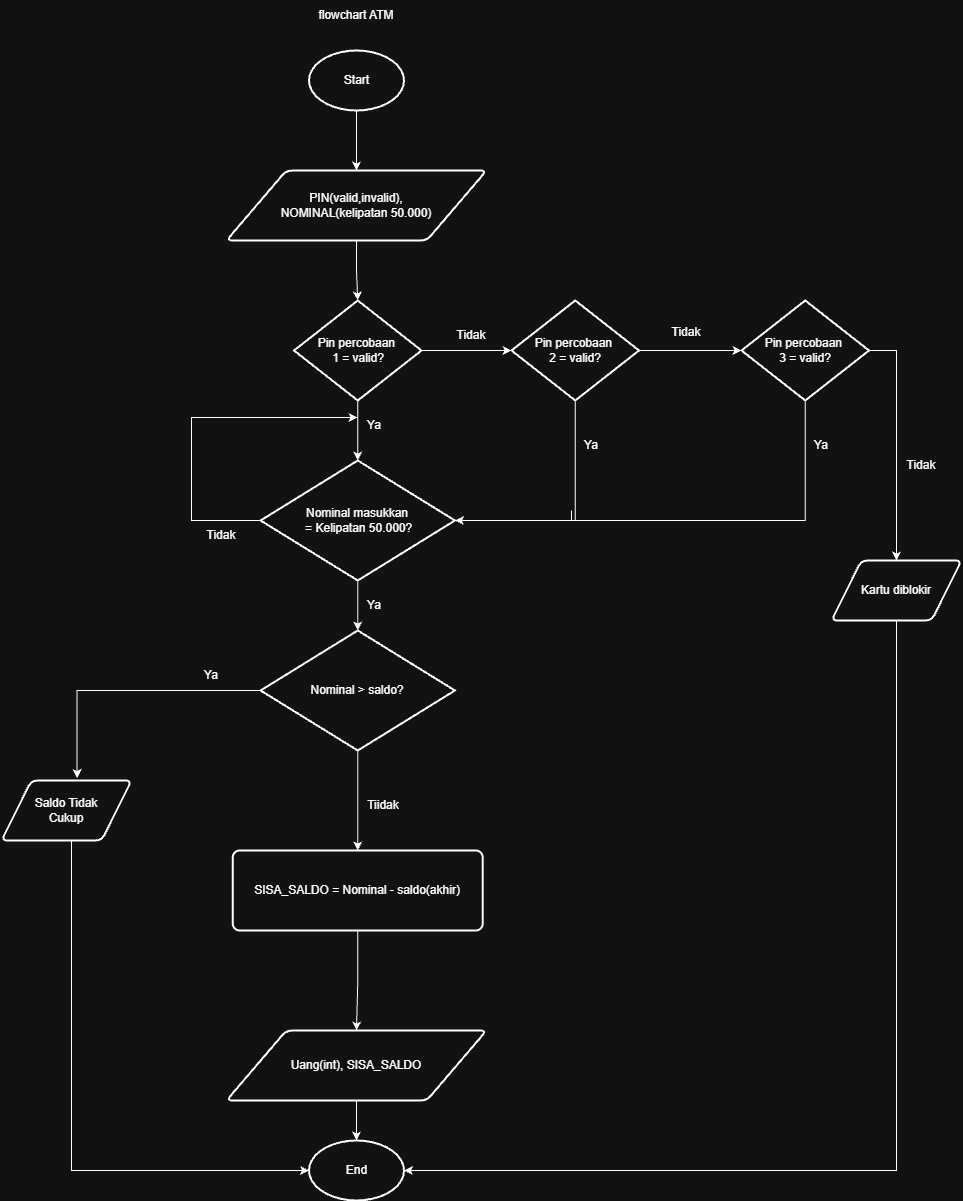

The diagram above was exported from draw.io. Its source (the exported page's mxGraphModel, read from the mxfile embedded in the PNG):
<mxGraphModel dx="1023" dy="1161" grid="1" gridSize="10" guides="1" tooltips="1" connect="1" arrows="1" fold="1" page="1" pageScale="1" pageWidth="850" pageHeight="1100" math="0" shadow="0">
  <root>
    <mxCell id="0" />
    <mxCell id="1" parent="0" />
    <mxCell id="cZTgbbokG3LTQ6mAUdPB-1" parent="1" style="text;html=1;whiteSpace=wrap;strokeColor=none;fillColor=none;align=center;verticalAlign=middle;rounded=0;" value="flowchart ATM" vertex="1">
      <mxGeometry height="30" width="130" x="330" y="20" as="geometry" />
    </mxCell>
    <mxCell id="cZTgbbokG3LTQ6mAUdPB-4" edge="1" parent="1" source="cZTgbbokG3LTQ6mAUdPB-2" style="edgeStyle=orthogonalEdgeStyle;rounded=0;orthogonalLoop=1;jettySize=auto;html=1;entryX=0.5;entryY=0;entryDx=0;entryDy=0;" target="cZTgbbokG3LTQ6mAUdPB-3">
      <mxGeometry relative="1" as="geometry" />
    </mxCell>
    <mxCell id="cZTgbbokG3LTQ6mAUdPB-2" parent="1" style="strokeWidth=2;html=1;shape=mxgraph.flowchart.start_2;whiteSpace=wrap;" value="Start" vertex="1">
      <mxGeometry height="60" width="95" x="347.5" y="70" as="geometry" />
    </mxCell>
    <mxCell id="cZTgbbokG3LTQ6mAUdPB-3" parent="1" style="shape=parallelogram;html=1;strokeWidth=2;perimeter=parallelogramPerimeter;whiteSpace=wrap;rounded=1;arcSize=12;size=0.23;" value="PIN(valid,invalid),&lt;div&gt;NOMINAL(kelipatan 50.000)&lt;/div&gt;" vertex="1">
      <mxGeometry height="70" width="260" x="265" y="190" as="geometry" />
    </mxCell>
    <mxCell id="cZTgbbokG3LTQ6mAUdPB-5" parent="1" style="shape=parallelogram;html=1;strokeWidth=2;perimeter=parallelogramPerimeter;whiteSpace=wrap;rounded=1;arcSize=12;size=0.23;" value="Uang(int), SISA_SALDO" vertex="1">
      <mxGeometry height="70" width="260" x="265" y="1050" as="geometry" />
    </mxCell>
    <mxCell id="cZTgbbokG3LTQ6mAUdPB-7" parent="1" style="strokeWidth=2;html=1;shape=mxgraph.flowchart.start_2;whiteSpace=wrap;" value="End" vertex="1">
      <mxGeometry height="60" width="95" x="347.5" y="1160" as="geometry" />
    </mxCell>
    <mxCell id="cZTgbbokG3LTQ6mAUdPB-8" edge="1" parent="1" source="cZTgbbokG3LTQ6mAUdPB-5" style="edgeStyle=orthogonalEdgeStyle;rounded=0;orthogonalLoop=1;jettySize=auto;html=1;entryX=0.5;entryY=0;entryDx=0;entryDy=0;entryPerimeter=0;" target="cZTgbbokG3LTQ6mAUdPB-7">
      <mxGeometry relative="1" as="geometry" />
    </mxCell>
    <mxCell id="cZTgbbokG3LTQ6mAUdPB-27" edge="1" parent="1" source="cZTgbbokG3LTQ6mAUdPB-9" style="edgeStyle=orthogonalEdgeStyle;rounded=0;orthogonalLoop=1;jettySize=auto;html=1;" target="cZTgbbokG3LTQ6mAUdPB-22">
      <mxGeometry relative="1" as="geometry" />
    </mxCell>
    <mxCell id="cZTgbbokG3LTQ6mAUdPB-9" parent="1" style="strokeWidth=2;html=1;shape=mxgraph.flowchart.decision;whiteSpace=wrap;" value="Pin percobaan&amp;nbsp;&lt;div&gt;1 = valid?&lt;/div&gt;" vertex="1">
      <mxGeometry height="100" width="127.5" x="332.5" y="320" as="geometry" />
    </mxCell>
    <mxCell id="cZTgbbokG3LTQ6mAUdPB-10" parent="1" style="strokeWidth=2;html=1;shape=mxgraph.flowchart.decision;whiteSpace=wrap;" value="Pin percobaan&amp;nbsp;&lt;div&gt;2 = valid?&lt;/div&gt;" vertex="1">
      <mxGeometry height="100" width="127.5" x="550" y="320" as="geometry" />
    </mxCell>
    <mxCell id="cZTgbbokG3LTQ6mAUdPB-19" edge="1" parent="1" source="cZTgbbokG3LTQ6mAUdPB-11" style="edgeStyle=orthogonalEdgeStyle;rounded=0;orthogonalLoop=1;jettySize=auto;html=1;entryX=0.5;entryY=0;entryDx=0;entryDy=0;exitX=1;exitY=0.5;exitDx=0;exitDy=0;exitPerimeter=0;" target="cZTgbbokG3LTQ6mAUdPB-17">
      <mxGeometry relative="1" as="geometry" />
    </mxCell>
    <mxCell id="cZTgbbokG3LTQ6mAUdPB-24" edge="1" parent="1" source="cZTgbbokG3LTQ6mAUdPB-11" style="edgeStyle=orthogonalEdgeStyle;rounded=0;orthogonalLoop=1;jettySize=auto;html=1;endArrow=none;endFill=0;">
      <mxGeometry relative="1" as="geometry">
        <Array as="points">
          <mxPoint x="844" y="540" />
          <mxPoint x="610" y="540" />
        </Array>
        <mxPoint x="610" y="530" as="targetPoint" />
      </mxGeometry>
    </mxCell>
    <mxCell id="cZTgbbokG3LTQ6mAUdPB-11" parent="1" style="strokeWidth=2;html=1;shape=mxgraph.flowchart.decision;whiteSpace=wrap;" value="Pin percobaan&amp;nbsp;&lt;div&gt;3 = valid?&lt;/div&gt;" vertex="1">
      <mxGeometry height="100" width="127.5" x="780" y="320" as="geometry" />
    </mxCell>
    <mxCell id="cZTgbbokG3LTQ6mAUdPB-12" edge="1" parent="1" source="cZTgbbokG3LTQ6mAUdPB-3" style="edgeStyle=orthogonalEdgeStyle;rounded=0;orthogonalLoop=1;jettySize=auto;html=1;entryX=0.5;entryY=0;entryDx=0;entryDy=0;entryPerimeter=0;" target="cZTgbbokG3LTQ6mAUdPB-9">
      <mxGeometry relative="1" as="geometry" />
    </mxCell>
    <mxCell id="cZTgbbokG3LTQ6mAUdPB-13" edge="1" parent="1" source="cZTgbbokG3LTQ6mAUdPB-9" style="edgeStyle=orthogonalEdgeStyle;rounded=0;orthogonalLoop=1;jettySize=auto;html=1;entryX=0;entryY=0.5;entryDx=0;entryDy=0;entryPerimeter=0;" target="cZTgbbokG3LTQ6mAUdPB-10">
      <mxGeometry relative="1" as="geometry" />
    </mxCell>
    <mxCell id="cZTgbbokG3LTQ6mAUdPB-14" parent="1" style="text;html=1;whiteSpace=wrap;strokeColor=none;fillColor=none;align=center;verticalAlign=middle;rounded=0;" value="Tidak" vertex="1">
      <mxGeometry height="30" width="60" x="480" y="340" as="geometry" />
    </mxCell>
    <mxCell id="cZTgbbokG3LTQ6mAUdPB-15" edge="1" parent="1" source="cZTgbbokG3LTQ6mAUdPB-10" style="edgeStyle=orthogonalEdgeStyle;rounded=0;orthogonalLoop=1;jettySize=auto;html=1;entryX=0;entryY=0.5;entryDx=0;entryDy=0;entryPerimeter=0;" target="cZTgbbokG3LTQ6mAUdPB-11">
      <mxGeometry relative="1" as="geometry" />
    </mxCell>
    <mxCell id="cZTgbbokG3LTQ6mAUdPB-16" parent="1" style="text;html=1;whiteSpace=wrap;strokeColor=none;fillColor=none;align=center;verticalAlign=middle;rounded=0;" value="Tidak" vertex="1">
      <mxGeometry height="30" width="60" x="695" y="337" as="geometry" />
    </mxCell>
    <mxCell id="cZTgbbokG3LTQ6mAUdPB-17" parent="1" style="shape=parallelogram;html=1;strokeWidth=2;perimeter=parallelogramPerimeter;whiteSpace=wrap;rounded=1;arcSize=12;size=0.23;" value="Kartu diblokir" vertex="1">
      <mxGeometry height="60" width="130" x="870" y="580" as="geometry" />
    </mxCell>
    <mxCell id="cZTgbbokG3LTQ6mAUdPB-18" edge="1" parent="1" source="cZTgbbokG3LTQ6mAUdPB-17" style="edgeStyle=orthogonalEdgeStyle;rounded=0;orthogonalLoop=1;jettySize=auto;html=1;entryX=1;entryY=0.5;entryDx=0;entryDy=0;entryPerimeter=0;exitX=0.5;exitY=1;exitDx=0;exitDy=0;" target="cZTgbbokG3LTQ6mAUdPB-7">
      <mxGeometry relative="1" as="geometry">
        <Array as="points">
          <mxPoint x="935" y="1190" />
        </Array>
        <mxPoint x="935" y="789.9999999999998" as="sourcePoint" />
      </mxGeometry>
    </mxCell>
    <mxCell id="cZTgbbokG3LTQ6mAUdPB-20" parent="1" style="text;html=1;whiteSpace=wrap;strokeColor=none;fillColor=none;align=center;verticalAlign=middle;rounded=0;" value="Tidak" vertex="1">
      <mxGeometry height="30" width="60" x="930" y="470" as="geometry" />
    </mxCell>
    <mxCell id="cZTgbbokG3LTQ6mAUdPB-30" edge="1" parent="1" source="cZTgbbokG3LTQ6mAUdPB-22" style="edgeStyle=orthogonalEdgeStyle;rounded=0;orthogonalLoop=1;jettySize=auto;html=1;entryX=0.5;entryY=0;entryDx=0;entryDy=0;entryPerimeter=0;" target="cZTgbbokG3LTQ6mAUdPB-36">
      <mxGeometry relative="1" as="geometry">
        <mxPoint x="396.25" y="649.9999999999998" as="targetPoint" />
      </mxGeometry>
    </mxCell>
    <mxCell id="cZTgbbokG3LTQ6mAUdPB-33" edge="1" parent="1" source="cZTgbbokG3LTQ6mAUdPB-22" style="edgeStyle=orthogonalEdgeStyle;rounded=0;orthogonalLoop=1;jettySize=auto;html=1;">
      <mxGeometry relative="1" as="geometry">
        <Array as="points">
          <mxPoint x="230" y="540" />
          <mxPoint x="230" y="437" />
        </Array>
        <mxPoint x="396" y="437" as="targetPoint" />
      </mxGeometry>
    </mxCell>
    <mxCell id="cZTgbbokG3LTQ6mAUdPB-22" parent="1" style="strokeWidth=2;html=1;shape=mxgraph.flowchart.decision;whiteSpace=wrap;" value="Nominal masukkan&lt;div&gt;&amp;nbsp;= Kelipatan 50.000?&lt;/div&gt;" vertex="1">
      <mxGeometry height="120" width="194.37" x="299.07" y="480" as="geometry" />
    </mxCell>
    <mxCell id="cZTgbbokG3LTQ6mAUdPB-23" edge="1" parent="1" source="cZTgbbokG3LTQ6mAUdPB-10" style="edgeStyle=orthogonalEdgeStyle;rounded=0;orthogonalLoop=1;jettySize=auto;html=1;entryX=1;entryY=0.5;entryDx=0;entryDy=0;entryPerimeter=0;" target="cZTgbbokG3LTQ6mAUdPB-22">
      <mxGeometry relative="1" as="geometry">
        <Array as="points">
          <mxPoint x="614" y="540" />
        </Array>
      </mxGeometry>
    </mxCell>
    <mxCell id="cZTgbbokG3LTQ6mAUdPB-25" parent="1" style="text;html=1;whiteSpace=wrap;strokeColor=none;fillColor=none;align=center;verticalAlign=middle;rounded=0;" value="Ya" vertex="1">
      <mxGeometry height="30" width="60" x="600" y="450" as="geometry" />
    </mxCell>
    <mxCell id="cZTgbbokG3LTQ6mAUdPB-26" parent="1" style="text;html=1;whiteSpace=wrap;strokeColor=none;fillColor=none;align=center;verticalAlign=middle;rounded=0;" value="Ya" vertex="1">
      <mxGeometry height="30" width="60" x="830" y="450" as="geometry" />
    </mxCell>
    <mxCell id="cZTgbbokG3LTQ6mAUdPB-28" parent="1" style="text;html=1;whiteSpace=wrap;strokeColor=none;fillColor=none;align=center;verticalAlign=middle;rounded=0;" value="Ya" vertex="1">
      <mxGeometry height="30" width="60" x="382.5" y="430" as="geometry" />
    </mxCell>
    <mxCell id="cZTgbbokG3LTQ6mAUdPB-32" parent="1" style="text;html=1;whiteSpace=wrap;strokeColor=none;fillColor=none;align=center;verticalAlign=middle;rounded=0;" value="Ya" vertex="1">
      <mxGeometry height="30" width="60" x="382.5" y="610" as="geometry" />
    </mxCell>
    <mxCell id="cZTgbbokG3LTQ6mAUdPB-35" parent="1" style="text;html=1;whiteSpace=wrap;strokeColor=none;fillColor=none;align=center;verticalAlign=middle;rounded=0;" value="Tidak" vertex="1">
      <mxGeometry height="30" width="60" x="230" y="540" as="geometry" />
    </mxCell>
    <mxCell id="cZTgbbokG3LTQ6mAUdPB-46" edge="1" parent="1" source="cZTgbbokG3LTQ6mAUdPB-36" style="edgeStyle=orthogonalEdgeStyle;rounded=0;orthogonalLoop=1;jettySize=auto;html=1;entryX=0.5;entryY=0;entryDx=0;entryDy=0;" target="cZTgbbokG3LTQ6mAUdPB-45">
      <mxGeometry relative="1" as="geometry" />
    </mxCell>
    <mxCell id="cZTgbbokG3LTQ6mAUdPB-36" parent="1" style="strokeWidth=2;html=1;shape=mxgraph.flowchart.decision;whiteSpace=wrap;" value="Nominal &amp;gt; saldo?" vertex="1">
      <mxGeometry height="120" width="194.37" x="299.07" y="650" as="geometry" />
    </mxCell>
    <mxCell id="cZTgbbokG3LTQ6mAUdPB-37" parent="1" style="shape=parallelogram;html=1;strokeWidth=2;perimeter=parallelogramPerimeter;whiteSpace=wrap;rounded=1;arcSize=12;size=0.23;" value="Saldo Tidak&lt;div&gt;Cukup&lt;/div&gt;" vertex="1">
      <mxGeometry height="60" width="130" x="40" y="800" as="geometry" />
    </mxCell>
    <mxCell id="cZTgbbokG3LTQ6mAUdPB-38" edge="1" parent="1" source="cZTgbbokG3LTQ6mAUdPB-36" style="edgeStyle=orthogonalEdgeStyle;rounded=0;orthogonalLoop=1;jettySize=auto;html=1;entryX=0.581;entryY=-0.04;entryDx=0;entryDy=0;entryPerimeter=0;" target="cZTgbbokG3LTQ6mAUdPB-37">
      <mxGeometry relative="1" as="geometry" />
    </mxCell>
    <mxCell id="cZTgbbokG3LTQ6mAUdPB-39" parent="1" style="text;html=1;whiteSpace=wrap;strokeColor=none;fillColor=none;align=center;verticalAlign=middle;rounded=0;" value="Ya" vertex="1">
      <mxGeometry height="30" width="60" x="220" y="680" as="geometry" />
    </mxCell>
    <mxCell id="cZTgbbokG3LTQ6mAUdPB-41" parent="1" style="text;html=1;whiteSpace=wrap;strokeColor=none;fillColor=none;align=center;verticalAlign=middle;rounded=0;" value="Tiidak" vertex="1">
      <mxGeometry height="30" width="60" x="392" y="810" as="geometry" />
    </mxCell>
    <mxCell id="cZTgbbokG3LTQ6mAUdPB-42" edge="1" parent="1" source="cZTgbbokG3LTQ6mAUdPB-37" style="edgeStyle=orthogonalEdgeStyle;rounded=0;orthogonalLoop=1;jettySize=auto;html=1;entryX=0;entryY=0.5;entryDx=0;entryDy=0;entryPerimeter=0;exitX=0.5;exitY=1;exitDx=0;exitDy=0;" target="cZTgbbokG3LTQ6mAUdPB-7">
      <mxGeometry relative="1" as="geometry">
        <Array as="points">
          <mxPoint x="110" y="860" />
          <mxPoint x="110" y="1190" />
        </Array>
        <mxPoint x="110" y="1009.9999999999998" as="sourcePoint" />
      </mxGeometry>
    </mxCell>
    <mxCell id="cZTgbbokG3LTQ6mAUdPB-47" edge="1" parent="1" source="cZTgbbokG3LTQ6mAUdPB-45" style="edgeStyle=orthogonalEdgeStyle;rounded=0;orthogonalLoop=1;jettySize=auto;html=1;entryX=0.5;entryY=0;entryDx=0;entryDy=0;" target="cZTgbbokG3LTQ6mAUdPB-5">
      <mxGeometry relative="1" as="geometry" />
    </mxCell>
    <mxCell id="cZTgbbokG3LTQ6mAUdPB-45" parent="1" style="rounded=1;whiteSpace=wrap;html=1;absoluteArcSize=1;arcSize=14;strokeWidth=2;" value="SISA_SALDO = Nominal - saldo(akhir)" vertex="1">
      <mxGeometry height="80" width="250" x="271.25" y="870" as="geometry" />
    </mxCell>
  </root>
</mxGraphModel>